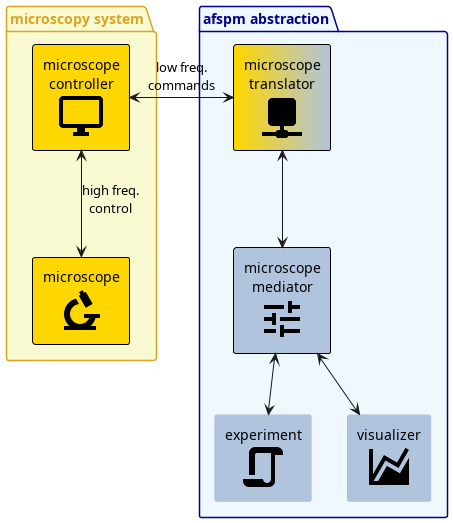

The diagram above was rendered by PlantUML. Its source (embedded in the PNG):
@startuml
!include style.puml
!include microscopy.puml

!include <material/network>
!include <material/tune>
!include <material/chart_areaspline>
!include <material/script>

package "afspm abstraction" <<groupinternal>> {
  component "microscope\ntranslator\n<$ma_network>" <<interface>> <<required>> as translator
  component "microscope\nmediator\n<$ma_tune>" <<internal>> <<required>> as mediator

  component "experiment\n<$ma_script>" <<internal>> as exp
  component "visualizer\n<$ma_chart_areaspline>" <<internal>> as viz

  translator <--> mediator

  mediator <--> exp
  mediator <--> viz
}

spmcon <-> translator: low freq. \ncommands
@enduml